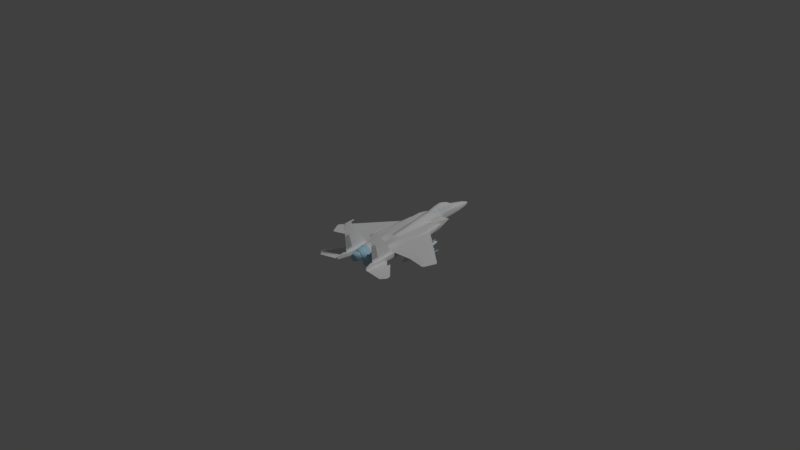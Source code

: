# Source: f15.blend  (saved by Blender 2.78.0; exported with 4.5.12 LTS)
import bpy
from mathutils import Matrix  # noqa: F401  (used for matrix-valued properties, if any)

bpy.ops.wm.read_factory_settings(use_empty=True)
scene = bpy.context.scene
scene.name = 'Scene'

# ---- collections
col_collection_1 = bpy.data.collections.new('Collection 1'); scene.collection.children.link(col_collection_1)
col_collection_2 = bpy.data.collections.new('Collection 2'); scene.collection.children.link(col_collection_2)
col_collection_2.hide_render = True
col_collection_2.hide_viewport = True

# ---- materials (node trees are filled in below, after node groups)
mat_material = bpy.data.materials.new('Material')
mat_material.alpha_threshold = 0.0
mat_material.use_transparent_shadow = False
mat_material.roughness = 0.5
mat_material_001 = bpy.data.materials.new('Material.001')
mat_material_001.alpha_threshold = 0.0
mat_material_001.use_transparent_shadow = False
mat_material_001.diffuse_color = (0.4534, 0.6879, 0.8, 1.0)
mat_material_001.roughness = 0.5
mat_material_002 = bpy.data.materials.new('Material.002')
mat_material_002.alpha_threshold = 0.0
mat_material_002.use_transparent_shadow = False
mat_material_002.roughness = 0.5
mat_f_15_schematic = bpy.data.materials.new('F-15_Schematic')
mat_f_15_schematic.alpha_threshold = 0.0
mat_f_15_schematic.use_transparent_shadow = False
mat_f_15_schematic.roughness = 0.5

# ---- material node trees

# ---- world
world_world = bpy.data.worlds.new('World'); scene.world = world_world
world_world.color = (0.05088, 0.05088, 0.05088)
world_world.use_sun_shadow = False
world_world.sun_shadow_jitter_overblur = 0.0
world_world.cycles.sampling_method = 'MANUAL'

# ---- lights
light_lamp = bpy.data.lights.new('Lamp', 'SUN')
light_lamp.transmission_factor = 0.0
light_lamp.cutoff_distance = 30.0
light_lamp.angle = 0.1993
light_lamp.energy = 1.0
light_lamp.shadow_buffer_clip_start = 1.001
light_lamp.shadow_soft_size = 0.1
light_lamp.shadow_cascade_max_distance = 1000.0

# ---- meshes
me_plane_003 = bpy.data.meshes.new('Plane.003')
me_plane_003.from_pydata([(0.2508, -0.1584, -0.007123), (0.2508, -0.1584, -0.003883), (0.2494, 0.1159, 0.01788), (0.2499, 0.1159, -0.007143), (-0.2499, -0.1159, -0.00226), (-0.2496, -0.1159, -0.01788), (-0.249, -0.2763, -0.01786), (-0.249, -0.2763, -0.01462)], [], [(0, 1, 7, 6), (0, 6, 5, 3), (1, 2, 4, 7), (0, 3, 2, 1)])
me_plane_003.polygons.foreach_set('use_smooth', [True] * 4)
_k = set([(0, 1), (0, 3), (0, 6), (1, 2), (1, 7), (2, 3)])
me_plane_003.attributes.new('sharp_edge', 'BOOLEAN', 'EDGE').data.foreach_set('value', [ (min(e.vertices), max(e.vertices)) in _k for e in me_plane_003.edges])
me_plane_003.materials.append(mat_material)
me_plane_003.use_remesh_preserve_volume = False
me_plane_003.use_remesh_preserve_attributes = False
me_plane_003.use_mirror_vertex_groups = False
me_plane_003.update()
me_plane_008 = bpy.data.meshes.new('Plane.008')
me_plane_008.from_pydata([(-0.3243, -0.2742, -0.002305), (-0.3284, -2.694e-05, 0.01957), (0.3276, -0.2743, -0.01631), (0.3275, -0.2743, -0.01955), (0.3284, 2.694e-05, -0.01957), (-0.3244, -0.2742, -0.005546), (-0.329, -2.694e-05, -0.005446), (0.329, 2.694e-05, 0.005446)], [], [(5, 3, 2, 0), (5, 6, 4, 3), (0, 2, 7, 1), (2, 3, 4, 7), (6, 5, 0, 1), (6, 1, 7, 4)])
me_plane_008.polygons.foreach_set('use_smooth', [True] * 6)
_k = set([(0, 1), (0, 2), (0, 5), (1, 6), (1, 7), (2, 3), (2, 7), (3, 4), (3, 5), (4, 6), (4, 7), (5, 6)])
me_plane_008.attributes.new('sharp_edge', 'BOOLEAN', 'EDGE').data.foreach_set('value', [ (min(e.vertices), max(e.vertices)) in _k for e in me_plane_008.edges])
me_plane_008.materials.append(mat_material)
me_plane_008.use_remesh_preserve_volume = False
me_plane_008.use_remesh_preserve_attributes = False
me_plane_008.use_mirror_vertex_groups = False
me_plane_008.update()
me_plane_001 = bpy.data.meshes.new('Plane.001')
me_plane_001.from_pydata([(-0.6117, -0.5301, -0.003272), (-0.2646, 0.3925, -0.002979), (0.02147, -0.3984, -0.003272), (-0.0276, 0.5123, -0.002979), (-0.7572, -0.1969, -0.002979), (-0.7738, -0.3541, -0.005043), (-0.2543, 0.2596, -0.002979), (-0.6117, -0.5301, -0.007558), (-0.2646, 0.3925, -0.007558), (0.02147, -0.3984, -0.007558), (-0.0276, 0.5123, -0.007558), (-0.7572, -0.1969, -0.007558), (-0.7738, -0.3541, -0.007558), (-0.2543, 0.2596, -0.007558), (-0.2209, -0.4489, -0.003272), (-0.2209, -0.4489, -0.007558), (0.009202, -0.1708, 0.002442), (-0.009197, 0.1708, 0.007558), (-0.6523, -0.4861, -0.005043), (-0.713, -0.4201, -0.003757), (0.009202, -0.1708, -0.007558), (-0.009197, 0.1708, -0.007558), (-0.6523, -0.4861, -0.007558), (-0.713, -0.4201, -0.007558), (-0.2293, -0.2717, 0.002442), (-0.2418, -0.006064, 0.007558), (-0.2418, -0.006064, -0.007558), (-0.2293, -0.2717, -0.007558)], [], [(6, 1, 4, 5), (12, 11, 8, 13), (14, 15, 9, 2), (1, 8, 11, 4), (3, 10, 13, 6), (17, 21, 10, 3), (4, 11, 12, 5), (18, 22, 7, 0), (6, 13, 8, 1), (25, 6, 5, 19), (26, 23, 12, 13), (0, 7, 15, 14), (17, 3, 6, 25), (21, 26, 13, 10), (9, 15, 27, 20), (20, 27, 26, 21), (2, 16, 24, 14), (16, 17, 25, 24), (15, 7, 22, 27), (27, 22, 23, 26), (14, 24, 18, 0), (24, 25, 19, 18), (5, 12, 23, 19), (19, 23, 22, 18), (2, 9, 20, 16), (16, 20, 21, 17)])
me_plane_001.polygons.foreach_set('use_smooth', [True] * 26)
me_plane_001.materials.append(mat_material)
me_plane_001.use_remesh_preserve_volume = False
me_plane_001.use_remesh_preserve_attributes = False
me_plane_001.use_mirror_vertex_groups = False
me_plane_001.update()
me_plane_005 = bpy.data.meshes.new('Plane.005')
me_plane_005.from_pydata([(0.6117, -0.5301, -0.003272), (0.2646, 0.3925, -0.002979), (-0.02147, -0.3984, -0.003272), (0.0276, 0.5123, -0.002979), (0.7572, -0.1969, -0.002979), (0.7738, -0.3541, -0.005043), (0.2543, 0.2596, -0.002979), (0.6117, -0.5301, -0.007558), (0.2646, 0.3925, -0.007558), (-0.02147, -0.3984, -0.007558), (0.0276, 0.5123, -0.007558), (0.7572, -0.1969, -0.007558), (0.7738, -0.3541, -0.007558), (0.2543, 0.2596, -0.007558), (0.2209, -0.4489, -0.003272), (0.2209, -0.4489, -0.007558), (-0.0092, -0.1708, 0.002442), (0.0092, 0.1708, 0.007558), (0.6523, -0.4861, -0.005043), (0.713, -0.4201, -0.003757), (-0.0092, -0.1708, -0.007558), (0.0092, 0.1708, -0.007558), (0.6523, -0.4861, -0.007558), (0.713, -0.4201, -0.007558), (0.2293, -0.2717, 0.002442), (0.2418, -0.006064, 0.007558), (0.2418, -0.006064, -0.007558), (0.2293, -0.2717, -0.007558)], [], [(6, 5, 4, 1), (12, 13, 8, 11), (14, 2, 9, 15), (1, 4, 11, 8), (3, 6, 13, 10), (17, 3, 10, 21), (4, 5, 12, 11), (18, 0, 7, 22), (6, 1, 8, 13), (25, 19, 5, 6), (26, 13, 12, 23), (0, 14, 15, 7), (17, 25, 6, 3), (21, 10, 13, 26), (9, 20, 27, 15), (20, 21, 26, 27), (2, 14, 24, 16), (16, 24, 25, 17), (15, 27, 22, 7), (27, 26, 23, 22), (14, 0, 18, 24), (24, 18, 19, 25), (5, 19, 23, 12), (19, 18, 22, 23), (2, 16, 20, 9), (16, 17, 21, 20)])
me_plane_005.polygons.foreach_set('use_smooth', [True] * 26)
me_plane_005.materials.append(mat_material)
me_plane_005.use_remesh_preserve_volume = False
me_plane_005.use_remesh_preserve_attributes = False
me_plane_005.use_mirror_vertex_groups = False
me_plane_005.update()
me_cube_005 = bpy.data.meshes.new('Cube.005')
me_cube_005.from_pydata([(-0.01899, -0.07012, -0.1757), (-0.01899, -0.01555, 0.0), (-0.01899, 0.5442, -0.1757), (-0.01899, 0.4209, 0.0), (0.01899, -0.07012, -0.1757), (0.01899, -0.01555, 0.0), (0.01899, 0.5442, -0.1757), (0.01899, 0.4209, 0.0), (0.0, 0.5707, -0.1757), (0.0, 0.4431, 0.0), (0.0, -0.09662, -0.1757), (0.0, -0.03772, 0.0)], [], [(0, 1, 3, 2), (8, 9, 7, 6), (6, 7, 5, 4), (10, 11, 1, 0), (8, 6, 4, 10), (9, 3, 1, 11), (7, 9, 11, 5), (2, 8, 10, 0), (4, 5, 11, 10), (2, 3, 9, 8)])
me_cube_005.polygons.foreach_set('use_smooth', [True] * 10)
me_cube_005.materials.append(mat_material)
me_cube_005.use_remesh_preserve_volume = False
me_cube_005.use_remesh_preserve_attributes = False
me_cube_005.use_mirror_vertex_groups = False
me_cube_005.update()
me_cube_006 = bpy.data.meshes.new('Cube.006')
me_cube_006.from_pydata([(0.01348, -0.3867, -0.01328), (0.01348, -0.3867, 0.01328), (0.01348, -0.1534, -0.01328), (0.01348, -0.1534, 0.01328), (0.0453, -0.3867, -0.01328), (0.0453, -0.3867, 0.01328), (0.0453, -0.1534, -0.01328), (0.0453, -0.1534, 0.01328), (-0.01958, -0.3953, -0.01767), (-0.01958, -0.3953, 0.01767), (-0.01958, 0.2386, -0.01767), (-0.01958, 0.2386, 0.01767), (0.01576, -0.3953, -0.01767), (0.01576, -0.3953, 0.01767), (0.01576, 0.2035, -0.01767), (0.01576, 0.2035, 0.01767)], [], [(0, 1, 3, 2), (2, 3, 7, 6), (6, 7, 5, 4), (4, 5, 1, 0), (2, 6, 4, 0), (7, 3, 1, 5), (8, 9, 11, 10), (10, 11, 15, 14), (14, 15, 13, 12), (12, 13, 9, 8), (10, 14, 12, 8), (15, 11, 9, 13)])
me_cube_006.polygons.foreach_set('use_smooth', [True] * 12)
me_cube_006.materials.append(mat_material_001)
me_cube_006.use_remesh_preserve_volume = False
me_cube_006.use_remesh_preserve_attributes = False
me_cube_006.use_mirror_vertex_groups = False
me_cube_006.update()
me_cube_003 = bpy.data.meshes.new('Cube.003')
me_cube_003.from_pydata([(-0.01899, -0.481, -0.1027), (-0.01899, -0.4712, 0.0), (-0.01899, 0.481, -0.1027), (-0.01899, 0.4525, 0.0), (0.01899, -0.481, -0.1027), (0.01899, -0.4712, 0.0), (0.01899, 0.481, -0.1027), (0.01899, 0.4525, 0.0), (0.0, 0.5044, -0.1027), (0.0, 0.475, 0.0), (0.0, -0.5044, -0.1027), (0.0, -0.4937, 0.0)], [], [(0, 1, 3, 2), (8, 9, 7, 6), (6, 7, 5, 4), (10, 11, 1, 0), (8, 6, 4, 10), (9, 3, 1, 11), (7, 9, 11, 5), (2, 8, 10, 0), (4, 5, 11, 10), (2, 3, 9, 8)])
me_cube_003.polygons.foreach_set('use_smooth', [True] * 10)
me_cube_003.materials.append(mat_material)
me_cube_003.use_remesh_preserve_volume = False
me_cube_003.use_remesh_preserve_attributes = False
me_cube_003.use_mirror_vertex_groups = False
me_cube_003.update()
me_cube_002 = bpy.data.meshes.new('Cube.002')
me_cube_002.from_pydata([(-0.01899, -0.5442, -0.1757), (-0.01899, -0.4897, 0.0), (-0.01899, 0.5442, -0.1757), (-0.01899, 0.4209, 0.0), (0.01899, -0.5442, -0.1757), (0.01899, -0.4897, 0.0), (0.01899, 0.5442, -0.1757), (0.01899, 0.4209, 0.0), (0.0, 0.5707, -0.1757), (0.0, 0.4431, 0.0), (0.0, -0.5707, -0.1757), (0.0, -0.5118, 0.0)], [], [(0, 1, 3, 2), (8, 9, 7, 6), (6, 7, 5, 4), (10, 11, 1, 0), (8, 6, 4, 10), (9, 3, 1, 11), (7, 9, 11, 5), (2, 8, 10, 0), (4, 5, 11, 10), (2, 3, 9, 8)])
me_cube_002.polygons.foreach_set('use_smooth', [True] * 10)
me_cube_002.materials.append(mat_material)
me_cube_002.use_remesh_preserve_volume = False
me_cube_002.use_remesh_preserve_attributes = False
me_cube_002.use_mirror_vertex_groups = False
me_cube_002.update()
me_plane_007 = bpy.data.meshes.new('Plane.007')
me_plane_007.from_pydata([(-0.001636, -0.2425, 0.2472), (0.001636, -0.2425, 0.2472), (0.005439, -0.06515, 0.2472), (-0.005439, -0.06515, 0.2472), (0.005439, 0.06515, -0.2472), (-0.005439, 0.06515, -0.2472), (-0.001636, -0.213, -0.2472), (0.001636, -0.213, -0.2472)], [], [(4, 2, 1, 7), (5, 6, 0, 3), (0, 6, 7, 1)])
me_plane_007.polygons.foreach_set('use_smooth', [True] * 3)
me_plane_007.materials.append(mat_material)
me_plane_007.use_remesh_preserve_volume = False
me_plane_007.use_remesh_preserve_attributes = False
me_plane_007.use_mirror_vertex_groups = False
me_plane_007.update()
me_plane_004 = bpy.data.meshes.new('Plane.004')
me_plane_004.from_pydata([(-0.001636, -0.2425, 0.2472), (0.001636, -0.2425, 0.2472), (0.005439, -0.06515, 0.2472), (-0.005439, -0.06515, 0.2472), (0.005439, 0.06515, -0.2472), (-0.005439, 0.06515, -0.2472), (-0.001636, -0.213, -0.2472), (0.001636, -0.213, -0.2472)], [], [(4, 2, 1, 7), (5, 6, 0, 3), (0, 6, 7, 1)])
me_plane_004.polygons.foreach_set('use_smooth', [True] * 3)
me_plane_004.materials.append(mat_material)
me_plane_004.use_remesh_preserve_volume = False
me_plane_004.use_remesh_preserve_attributes = False
me_plane_004.use_mirror_vertex_groups = False
me_plane_004.update()
me_plane_009 = bpy.data.meshes.new('Plane.009')
me_plane_009.from_pydata([(-0.2509, -0.1584, -0.007123), (-0.2508, -0.1584, -0.003883), (-0.2494, 0.1159, 0.01788), (-0.2499, 0.1159, -0.007143), (0.2499, -0.1159, -0.00226), (0.2496, -0.1159, -0.01788), (0.249, -0.2763, -0.01786), (0.249, -0.2763, -0.01462)], [], [(0, 6, 7, 1), (0, 3, 5, 6), (1, 7, 4, 2), (0, 1, 2, 3)])
me_plane_009.polygons.foreach_set('use_smooth', [True] * 4)
_k = set([(0, 1), (0, 3), (0, 6), (1, 2), (1, 7), (2, 3)])
me_plane_009.attributes.new('sharp_edge', 'BOOLEAN', 'EDGE').data.foreach_set('value', [ (min(e.vertices), max(e.vertices)) in _k for e in me_plane_009.edges])
me_plane_009.materials.append(mat_material)
me_plane_009.use_remesh_preserve_volume = False
me_plane_009.use_remesh_preserve_attributes = False
me_plane_009.use_mirror_vertex_groups = False
me_plane_009.update()
me_plane_000 = bpy.data.meshes.new('Plane.000')
me_plane_000.from_pydata([(0.3243, -0.2742, -0.002305), (0.3284, -2.694e-05, 0.01957), (-0.3276, -0.2743, -0.01631), (-0.3275, -0.2743, -0.01955), (-0.3284, 2.694e-05, -0.01957), (0.3244, -0.2742, -0.005546), (0.329, -2.694e-05, -0.005446), (-0.329, 2.694e-05, 0.005446)], [], [(5, 0, 2, 3), (5, 3, 4, 6), (0, 1, 7, 2), (2, 7, 4, 3), (6, 1, 0, 5), (6, 4, 7, 1)])
me_plane_000.polygons.foreach_set('use_smooth', [True] * 6)
_k = set([(0, 1), (0, 2), (0, 5), (1, 6), (1, 7), (2, 3), (2, 7), (3, 4), (3, 5), (4, 6), (4, 7), (5, 6)])
me_plane_000.attributes.new('sharp_edge', 'BOOLEAN', 'EDGE').data.foreach_set('value', [ (min(e.vertices), max(e.vertices)) in _k for e in me_plane_000.edges])
me_plane_000.materials.append(mat_material)
me_plane_000.use_remesh_preserve_volume = False
me_plane_000.use_remesh_preserve_attributes = False
me_plane_000.use_mirror_vertex_groups = False
me_plane_000.update()
me_plane_006 = bpy.data.meshes.new('Plane.006')
me_plane_006.from_pydata([(-8.764e-16, -0.2692, 0.1316), (0.04452, -0.2692, 0.1258), (0.1392, 0.9321, 0.1792), (0.0944, -0.2692, 0.1026), (0.1883, 0.9321, 0.09498), (0.1507, -0.269, 0.06045), (0.0, -0.7856, 0.0886), (0.03457, -0.7856, 0.08254), (0.0799, -0.7856, 0.07237), (0.1425, -0.7552, 0.05958), (0.6406, -0.7894, 0.01917), (0.6316, -0.263, 0.01146), (0.5605, -0.2646, 0.02703), (0.4821, 0.2569, 0.03847), (0.4752, -1.578, 0.00917), (0.4821, -1.304, 0.02132), (0.4821, -0.7918, 0.0299), (0.5785, 0.6579, -0.01772), (0.4787, 0.6533, 0.04092), (0.5023, 1.018, -0.05348), (0.4804, 1.018, -0.05348), (0.6263, -2.446, -0.01794), (0.5985, -2.893, -0.0263), (0.6279, -0.2579, -0.1267), (0.6188, 0.255, -0.1215), (0.6482, -1.576, -0.14), (0.6435, -1.302, -0.14), (0.6359, -0.7961, -0.1344), (0.5817, 0.6562, -0.104), (0.5018, 1.018, -0.0794), (0.4793, 1.018, -0.0794), (0.6258, -2.445, -0.1637), (0.5974, -2.892, -0.1458), (-6.384e-16, 0.2586, 0.1875), (0.05209, 0.2586, 0.1748), (0.1114, 0.2586, 0.1382), (0.171, 0.2585, 0.06807), (-5.154e-16, 0.6408, 0.2279), (0.06365, 0.6408, 0.2103), (0.1296, 0.6408, 0.1624), (0.1782, 0.6413, 0.08713), (0.0, -1.288, 0.04293), (0.03457, -1.288, 0.04515), (0.0799, -1.288, 0.04735), (0.1382, -1.288, 0.05902), (0.0, -1.575, -0.001199), (0.03457, -1.575, -0.002046), (0.0799, -1.575, 0.03735), (0.1348, -1.575, 0.06741), (0.2161, -0.7871, 0.05934), (0.3013, -0.7887, 0.0551), (0.3852, -0.7903, 0.04385), (0.2199, -0.2681, 0.0521), (0.3045, -0.2672, 0.04884), (0.3852, -0.2662, 0.04152), (0.2269, 0.2581, 0.04317), (0.3056, 0.2577, 0.04635), (0.3914, 0.2573, 0.04511), (0.3936, 0.6502, 0.04325), (0.3072, 0.6472, 0.04325), (0.2334, 0.6442, 0.04325), (0.3803, -1.3, 0.04785), (0.2996, -1.296, 0.07313), (0.2133, -1.292, 0.07291), (0.3791, -1.577, 0.05712), (0.2984, -1.576, 0.08289), (0.2118, -1.576, 0.08329), (0.6547, -1.914, -0.009333), (0.6385, -2.156, -0.01364), (0.638, -2.155, -0.1455), (0.6543, -1.914, -0.1451), (0.0757, -1.92, -0.005353), (0.1346, -1.92, 0.05132), (0.3737, -1.92, 0.05132), (0.1807, 1.4, 0.1058), (0.176, 1.882, 0.07809), (0.179, 1.641, 0.09998), (0.1195, 1.641, 0.2442), (0.06797, 1.641, 0.3299), (0.0, 1.641, 0.3491), (0.1167, 2.203, 0.06716), (0.1591, 2.19, 0.04036), (0.4721, 1.482, -0.0554), (0.3867, 1.48, -0.0554), (0.3075, 1.477, -0.0554), (0.2284, 1.475, -0.0554), (0.4721, 0.8238, -0.2783), (0.2287, 0.8238, -0.2783), (0.391, 0.8238, -0.2783), (0.3099, 0.8238, -0.2783), (0.3091, 1.062, 0.03757), (0.2251, 1.06, 0.03757), (0.3931, 1.065, 0.03757), (0.4728, 1.068, 0.03757), (0.4842, 0.6533, 0.01172), (0.4721, 1.153, -0.1668), (0.2286, 1.149, -0.1668), (0.3825, 0.4627, -0.01933), (0.4565, 0.4644, -0.01933), (0.4489, 0.2702, -0.2848), (0.2007, 0.2702, -0.2783), (0.3597, 0.2702, -0.2992), (0.278, 0.2702, -0.2992), (0.423, -0.249, -0.29), (0.1694, -0.249, -0.29), (0.3371, -0.249, -0.316), (0.2474, -0.249, -0.316), (0.3712, -1.92, -0.2928), (0.32, -0.7972, -0.3191), (0.2294, -0.7972, -0.3191), (0.4017, -0.7972, -0.2965), (0.1453, -0.7972, -0.29), (0.3075, -1.309, -0.3191), (0.3864, -1.309, -0.3005), (0.2151, -1.309, -0.3191), (0.1342, -1.309, -0.29), (0.3008, -1.607, -0.3191), (0.3788, -1.607, -0.3011), (0.2122, -1.607, -0.3191), (0.1302, -1.607, -0.29), (0.1771, 0.2702, -0.227), (0.1454, -0.249, -0.232), (0.1149, -0.7972, -0.232), (0.09109, -1.309, -0.2281), (0.08372, -1.607, -0.2277), (0.224, 1.074, -0.03057), (0.2252, 1.104, -0.09871), (-3.589e-16, 0.9321, -0.2913), (0.06977, 0.9321, -0.2798), (0.1382, 0.9321, -0.2501), (0.1883, 0.9321, -0.2055), (-3.677e-16, 0.7141, -0.2913), (0.06987, 0.7141, -0.2798), (0.1356, 0.7141, -0.2503), (-3.674e-16, 1.397, -0.2913), (0.06774, 1.397, -0.2798), (0.1425, 1.397, -0.2484), (0.1846, 1.397, -0.2029), (-3.453e-16, 1.638, -0.2913), (0.0673, 1.638, -0.2798), (0.1417, 1.638, -0.2484), (0.1824, 1.638, -0.2031), (-3.584e-16, 1.884, -0.2913), (0.06608, 1.884, -0.2798), (0.139, 1.884, -0.2484), (0.1804, 1.884, -0.2031), (-3.452e-16, 2.179, -0.2913), (0.06365, 2.179, -0.2798), (0.1339, 2.179, -0.2484), (0.1732, 2.179, -0.2055), (-2.248e-16, 0.2743, -0.2822), (0.06172, 0.2743, -0.2699), (0.1286, 0.2743, -0.2313), (0.04755, -0.2586, -0.2558), (0.09548, -0.2586, -0.234), (0.06686, -0.7972, -0.234), (0.05521, -1.309, -0.2257), (0.05744, -1.607, -0.2081), (0.0, -0.7972, -0.2399), (0.0, -1.309, -0.2275), (0.0, -1.607, -0.2077), (0.02839, -0.7972, -0.2358), (0.0, -0.2586, -0.264), (0.1883, 0.9321, -0.144), (0.1956, 1.4, -0.06708), (0.191, 1.398, -0.1404), (0.1906, 1.64, -0.06394), (0.1843, 1.639, -0.1413), (0.1891, 1.883, -0.07034), (0.1868, 1.884, -0.1423), (0.1787, 2.18, -0.08689), (0.1782, 2.179, -0.1501), (0.1883, 0.9321, 0.01323), (0.196, 1.4, 0.02526), (0.1919, 1.641, 0.0291), (0.1883, 1.883, 0.01593), (0.1777, 2.18, -0.007092), (0.0, 2.479, 0.04054), (0.0554, 2.479, 0.02944), (0.1065, 2.479, 0.001118), (0.1337, 2.479, -0.03053), (0.0, 2.478, -0.2836), (0.0554, 2.478, -0.2751), (0.1166, 2.478, -0.2521), (0.145, 2.478, -0.2189), (0.1514, 2.479, -0.1291), (0.1513, 2.478, -0.1768), (0.1498, 2.479, -0.07465), (0.0, 2.855, -0.059), (0.03276, 2.855, -0.06643), (0.06428, 2.855, -0.08298), (0.08358, 2.855, -0.1033), (0.0, 2.854, -0.2762), (0.03276, 2.854, -0.2705), (0.06892, 2.854, -0.255), (0.09021, 2.854, -0.23), (0.09778, 2.855, -0.1704), (0.09527, 2.855, -0.2018), (0.09384, 2.855, -0.1362), (0.0, 3.091, -0.1502), (0.01017, 3.091, -0.1534), (0.0178, 3.091, -0.1588), (0.02895, 3.091, -0.1667), (0.0, 3.09, -0.2411), (0.01017, 3.09, -0.2387), (0.0214, 3.09, -0.2322), (0.0326, 3.09, -0.2214), (0.03392, 3.091, -0.1956), (0.03337, 3.09, -0.2098), (0.03314, 3.091, -0.1796), (2.068, -1.208, -0.04443), (1.845, -1.703, -0.03965), (2.068, -1.208, -0.04005), (1.845, -1.703, -0.03641), (1.309, -0.4411, -0.02812), (1.309, -0.4411, -0.02374), (1.901, -1.579, -0.04085), (1.956, -1.455, -0.04204), (2.012, -1.331, -0.04323), (1.901, -1.579, -0.03657), (1.957, -1.455, -0.03641), (2.012, -1.331, -0.03895), (1.308, -1.008, 0.004834), (1.308, -0.7246, -0.003084), (1.308, -0.7246, -0.0281), (1.307, -1.008, -0.02808), (1.81, -0.9476, -0.0389), (1.81, -0.9476, -0.03452), (1.807, -1.352, -0.01749), (1.808, -1.156, -0.02323), (1.807, -1.352, -0.03882), (1.808, -1.156, -0.03885), (0.631, -0.263, -0.01356), (0.6223, 0.2524, -0.01337), (0.6224, 0.2524, -0.008993), (0.6532, -1.575, -0.01404), (0.6485, -1.301, -0.01394), (0.6399, -0.7894, -0.01375), (0.0, 3.171, -0.2054), (0.2125, -1.92, 0.08235), (0.2142, -2.115, 0.07485), (0.1405, -2.115, 0.04465), (0.2958, -1.92, 0.08235), (0.3668, -2.115, 0.04465), (0.2931, -2.115, 0.07485), (0.4242, -1.92, -0.005353), (0.4531, -2.115, -0.08345), (0.4225, -2.115, -0.01053), (0.4225, -2.115, -0.2344), (0.4531, -2.115, -0.1615), (0.2947, -1.92, -0.3188), (0.2931, -2.115, -0.317), (0.3668, -2.115, -0.2896), (0.2136, -1.92, -0.3188), (0.1346, -1.92, -0.2898), (0.1405, -2.115, -0.2896), (0.2142, -2.115, -0.317), (0.07757, -1.92, -0.2353), (0.05254, -1.92, -0.1829), (0.05424, -2.115, -0.1615), (0.08476, -2.115, -0.2344), (0.04344, -1.92, -0.05293), (0.08476, -2.115, -0.01053), (0.05424, -2.115, -0.08733), (0.0, -2.115, -0.1625), (0.0, -1.92, -0.1842), (0.0, -1.92, -0.05509), (0.0, -2.115, -0.08629), (0.4805, 1.09, -0.123), (0.4792, 0.6839, -0.1818), (0.4806, 0.2672, -0.2184), (0.4738, -0.2527, -0.2377), (0.4601, -0.7959, -0.2465), (0.448, -1.307, -0.246), (0.4407, -1.6, -0.2446), (0.4242, -1.92, -0.2413), (0.5761, 0.6582, -0.05496), (0.5979, -2.892, -0.07343), (0.626, -2.446, -0.07204), (0.6545, -1.914, -0.07061), (0.6383, -2.155, -0.07132), (0.6442, -1.576, -0.07139), (0.6127, 0.2528, -0.06111), (0.6308, -0.7895, -0.07134), (0.622, -0.2628, -0.06705), (0.6397, -1.301, -0.07137), (0.1828, 0.711, -0.2059), (0.5881, -0.2641, 0.01547), (0.3138, 0.4611, -0.01933), (0.2452, 0.4594, -0.01933), (0.4565, 0.01411, -0.2396), (0.2455, 0.01411, -0.2396), (0.3862, 0.01411, -0.2396), (0.3159, 0.01411, -0.2396), (0.4565, 0.2392, -0.1294), (0.2454, 0.2368, -0.1294), (0.2167, -2.231, 0.06219), (0.1478, -2.231, 0.03393), (0.3595, -2.231, 0.03393), (0.2906, -2.231, 0.06219), (0.4403, -2.231, -0.08595), (0.4117, -2.231, -0.01771), (0.4117, -2.231, -0.2272), (0.4403, -2.231, -0.159), (0.2906, -2.231, -0.3071), (0.3595, -2.231, -0.2789), (0.1478, -2.231, -0.2789), (0.2167, -2.231, -0.3071), (0.06703, -2.231, -0.159), (0.0956, -2.231, -0.2272), (0.0956, -2.231, -0.01771), (0.06703, -2.231, -0.08595), (0.6532, -1.575, -0.0108), (0.6491, -1.301, 0.01108), (1.806, -1.533, -0.02318), (1.307, -1.301, -0.003043), (1.306, -1.301, -0.02806), (1.805, -1.533, -0.0388), (1.805, -1.693, -0.03878), (1.805, -1.693, -0.03554), (-3.811e-16, 0.8908, 0.2472), (6.054e-09, 0.914, 0.2505), (0.06366, 0.9252, 0.2254), (0.05779, 0.9446, 0.2324), (-5.492e-17, 1.327, 0.3336), (-3.143e-09, 1.347, 0.3359), (0.06734, 1.331, 0.3076), (0.06758, 1.351, 0.3102), (0.1218, 1.362, 0.2293), (0.1216, 1.382, 0.2315), (0.0, 1.924, 0.2639), (5.122e-09, 1.942, 0.2563), (0.06582, 1.924, 0.243), (0.06542, 1.942, 0.2359), (0.1161, 1.913, 0.1911), (0.1153, 1.931, 0.1856), (0.0, 2.206, 0.1094), (-4.657e-10, 2.233, 0.09775), (0.05594, 2.194, 0.1098), (0.06127, 2.219, 0.09575), (0.1446, 1.876, 0.1109), (0.155, 1.882, 0.09534), (0.1437, 1.897, 0.1096), (0.1431, 1.388, 0.1627), (0.1529, 1.425, 0.1462), (0.1427, 1.407, 0.1644), (0.1031, 2.154, 0.09343), (0.101, 2.122, 0.1082), (0.1252, 1.15, 0.1938), (0.1235, 1.187, 0.1977), (0.1573, 1.641, 0.1156), (0.1474, 1.641, 0.1305), (0.1293, 2.008, 0.09822), (0.1359, 2.044, 0.08884), (0.1901, 1.103, -0.0985), (0.1901, 1.076, -0.03276), (0.1811, 0.6441, 0.04212), (0.2259, 0.9321, -0.1399), (0.2151, 0.711, -0.2018), (0.5731, -1.916, -0.008015), (0.5797, -1.577, -0.0001067), (0.5775, -1.302, 0.01657), (0.568, -0.7859, 0.02476), (0.4821, -0.2653, 0.03157), (0.5411, 0.6533, 0.01172), (0.5536, 0.2561, 0.02552), (0.574, -2.448, -0.01663), (0.574, -2.158, -0.01232), (0.5916, -2.445, -0.1464), (0.5958, -2.155, -0.1455), (0.574, -2.013, -0.01017), (0.6466, -2.011, -0.01149), (0.6461, -2.01, -0.1453), (0.6464, -2.01, -0.07097), (0.5986, -2.01, -0.1453), (2.045, -1.373, -0.04354), (2.091, -1.271, -0.04453), (2.045, -1.373, -0.04003), (2.091, -1.271, -0.04219), (1.908, -1.678, -0.0392), (1.908, -1.678, -0.0406), (1.954, -1.576, -0.04158), (2.0, -1.475, -0.04256), (1.954, -1.576, -0.03807), (2.0, -1.475, -0.03794), (0.07662, -1.309, -0.2272), (0.6061, -0.2579, -0.2055), (0.5992, 0.255, -0.1926), (0.6265, -1.576, -0.2187), (0.6218, -1.302, -0.2187), (0.6142, -0.7961, -0.2131), (0.5692, 0.6562, -0.1673), (0.462, -2.448, -0.01663), (0.462, -2.158, -0.01232), (0.462, -2.445, -0.1464), (0.462, -2.155, -0.1455), (0.462, -2.013, -0.01017), (0.462, -2.01, -0.1453), (0.6263, -1.918, -0.2142), (0.462, -1.918, -0.2142), (0.462, -2.157, -0.08313), (0.462, -2.012, -0.082), (0.462, -2.447, -0.08563), (0.4675, -1.92, -0.005353), (0.4531, -1.938, -0.08345), (0.4531, -1.938, -0.1615), (0.462, -1.937, -0.082), (0.461, -1.938, -0.1615), (0.4422, -1.919, -0.2146), (0.03457, -0.8552, 0.06874), (0.0, -0.9226, 0.07614)], [], [(33, 0, 1, 34), (34, 1, 3, 35), (35, 3, 5, 36), (5, 3, 8, 9), (3, 1, 7, 8), (1, 0, 6, 7), (234, 365, 12, 287), (312, 313, 361, 360), (313, 10, 362, 361), (362, 287, 12), (365, 234, 17, 364), (364, 17, 19), (68, 367, 366, 21), (52, 5, 9, 49), (39, 35, 36, 40), (38, 34, 35, 39), (37, 33, 34, 38), (348, 322, 2), (323, 349, 328, 326), (2, 39, 40, 4), (57, 54, 363, 13), (9, 8, 43, 44), (8, 7, 409), (409, 410, 41, 42), (44, 43, 47, 48), (43, 42, 46, 47), (42, 41, 45, 46), (49, 9, 44), (63, 44, 48, 66), (15, 61, 64, 14), (61, 62, 65, 64), (62, 63, 66, 65), (16, 51, 61, 15), (50, 62, 61), (50, 49, 63, 62), (13, 18, 58, 57), (57, 58, 59, 56), (56, 59, 60, 55), (36, 5, 52, 55), (55, 52, 53, 56), (56, 53, 54, 57), (363, 54, 51, 16), (54, 53, 50, 51), (53, 52, 49, 50), (312, 360, 359, 67), (371, 370, 367, 68), (276, 28, 29, 19), (65, 66, 239, 242), (48, 47, 71, 72), (46, 45, 266, 261), (64, 65, 242, 73), (47, 46, 261, 71), (66, 48, 72, 239), (14, 64, 73, 403), (278, 277, 32, 31), (373, 280, 69, 372), (280, 278, 31, 69), (346, 353, 80), (325, 327, 78, 79), (320, 37, 38, 322), (337, 339, 178, 177), (335, 342, 352, 347), (333, 335, 347, 338), (327, 329, 77, 78), (329, 345, 351, 77), (349, 343, 328), (77, 351, 340, 334), (78, 77, 334, 332), (79, 78, 332, 330), (91, 90, 84, 85), (90, 92, 83, 84), (92, 93, 82, 83), (83, 82, 98, 97), (84, 83, 97, 288), (97, 98, 294, 290, 292, 293, 291, 295, 289, 288), (58, 18, 93, 92), (59, 58, 92, 90), (60, 59, 90, 91), (20, 93, 18, 94), (82, 93, 20), (86, 88, 292, 290), (89, 87, 291, 293), (95, 86, 290, 294), (82, 30, 268), (269, 86, 95, 268), (85, 96, 126), (89, 88, 101, 102), (88, 86, 99, 101), (87, 89, 102, 100), (102, 101, 105, 106), (101, 99, 103, 105), (100, 102, 106, 104), (118, 116, 250, 253), (116, 117, 107, 250), (119, 118, 253, 254), (104, 106, 109, 111), (105, 103, 110, 108), (106, 105, 108, 109), (111, 109, 114, 115), (108, 110, 113, 112), (109, 108, 112, 114), (115, 114, 118, 119), (112, 113, 117, 116), (114, 112, 116, 118), (270, 99, 86, 269), (271, 103, 99, 270), (272, 110, 103, 271), (273, 113, 110, 272), (274, 117, 113, 273), (275, 107, 117, 274), (100, 104, 121, 120), (111, 115, 123, 122), (104, 111, 122, 121), (115, 119, 124, 123), (119, 254, 257, 124), (85, 126, 125), (91, 85, 125), (129, 130, 286, 133), (128, 129, 133, 132), (127, 128, 132, 131), (130, 129, 136, 137), (129, 128, 135, 136), (128, 127, 134, 135), (137, 136, 140, 141), (136, 135, 139, 140), (135, 134, 138, 139), (141, 140, 144, 145), (140, 139, 143, 144), (139, 138, 142, 143), (145, 144, 148, 149), (144, 143, 147, 148), (143, 142, 146, 147), (132, 133, 152, 151), (131, 132, 151, 150), (151, 152, 154, 153), (121, 154, 152, 120), (385, 157, 156), (122, 123, 385), (161, 159, 158), (122, 155, 154, 121), (155, 156, 159, 161), (156, 157, 160, 159), (154, 155, 161, 153), (150, 151, 153, 162), (158, 162, 153, 161), (165, 163, 130, 137), (167, 165, 137, 141), (169, 167, 141, 145), (171, 169, 145, 149), (164, 165, 167, 166), (126, 354, 355, 125), (166, 167, 169, 168), (173, 164, 166, 174), (168, 169, 171, 170), (174, 166, 168, 175), (175, 168, 170, 176), (172, 355, 164, 173), (75, 175, 176, 81), (76, 174, 175, 75), (74, 173, 174, 76), (4, 172, 173, 74), (163, 286, 130), (149, 148, 183, 184), (339, 346, 80), (176, 170, 185, 187), (171, 149, 184, 186), (80, 81, 180, 179), (147, 146, 181, 182), (81, 176, 187, 180), (148, 147, 182, 183), (339, 80, 179, 178), (170, 171, 186, 185), (187, 185, 196, 198), (183, 182, 193, 194), (178, 179, 190, 189), (185, 186, 197, 196), (184, 183, 194, 195), (179, 180, 191, 190), (180, 187, 198, 191), (186, 184, 195, 197), (182, 181, 192, 193), (177, 178, 189, 188), (193, 192, 203, 204), (188, 189, 200, 199), (198, 196, 207, 209), (194, 193, 204, 205), (189, 190, 201, 200), (196, 197, 208, 207), (195, 194, 205, 206), (190, 191, 202, 201), (191, 198, 209, 202), (197, 195, 206, 208), (231, 226, 210, 218), (229, 221, 212, 227), (218, 210, 376, 375), (318, 211, 213, 319), (214, 233, 234, 215), (226, 214, 215, 227), (11, 223, 215, 234), (232, 233, 214, 224), (236, 237, 225, 316), (237, 232, 224, 225), (313, 315, 222, 10), (10, 222, 223, 11), (220, 219, 383, 384), (217, 218, 375, 382), (219, 213, 379, 383), (319, 213, 219, 314), (314, 219, 220, 228), (228, 220, 221, 229), (318, 317, 216, 211), (317, 230, 217, 216), (230, 231, 218, 217), (225, 224, 231, 230), (316, 225, 230, 317), (222, 228, 229, 223), (315, 314, 228, 222), (210, 226, 227, 212), (223, 229, 227, 215), (224, 214, 226, 231), (199, 200, 238), (209, 207, 238), (205, 204, 238), (200, 201, 238), (207, 208, 238), (206, 205, 238), (201, 202, 238), (202, 209, 238), (208, 206, 238), (204, 203, 238), (282, 233, 232, 284), (283, 237, 236, 285), (284, 232, 237, 283), (285, 236, 235, 281), (282, 276, 17, 233), (233, 17, 234), (71, 262, 241, 72), (275, 248, 252, 107), (250, 251, 256, 253), (254, 255, 260, 257), (263, 261, 266, 267), (73, 243, 247, 245), (239, 240, 244, 242), (72, 241, 240, 239), (243, 73, 242, 244), (251, 250, 107, 252), (255, 254, 253, 256), (259, 258, 257, 260), (262, 71, 261, 263), (259, 263, 267, 264), (95, 82, 268), (258, 259, 264, 265), (67, 235, 312), (281, 235, 67, 279), (25, 281, 279, 70), (24, 28, 276, 282), (26, 285, 281, 25), (23, 284, 283, 27), (27, 283, 285, 26), (24, 282, 284, 23), (68, 21, 278, 280), (371, 68, 280, 373), (21, 22, 277, 278), (11, 234, 287), (10, 11, 287, 362), (88, 89, 293, 292), (82, 95, 294, 98), (85, 84, 288, 289), (96, 85, 289, 295), (87, 96, 295, 291), (17, 276, 19), (13, 94, 18), (252, 248, 302, 305), (246, 247, 301, 300), (251, 252, 305, 304), (249, 246, 300, 303), (259, 260, 309, 308), (240, 241, 297, 296), (244, 240, 296, 299), (241, 262, 310, 297), (243, 244, 299, 298), (247, 243, 298, 301), (248, 249, 303, 302), (263, 259, 308, 311), (255, 256, 307, 306), (262, 263, 311, 310), (260, 255, 306, 309), (256, 251, 304, 307), (51, 50, 61), (63, 49, 44), (315, 313, 236, 316), (313, 312, 235, 236), (314, 315, 316, 317), (318, 319, 314, 317), (297, 310, 311, 308, 309, 306, 307, 304, 305, 302, 303, 300, 301, 298, 299, 296), (322, 38, 39, 2), (348, 2, 344), (350, 344, 74, 76), (353, 341, 75, 81, 80), (331, 333, 338, 336), (2, 4, 74, 344), (341, 350, 76, 75), (340, 341, 342), (343, 344, 345), (323, 321, 320, 322), (327, 325, 324, 326), (329, 327, 326, 328), (345, 329, 328, 343), (333, 331, 330, 332), (335, 333, 332, 334), (342, 335, 334, 340), (339, 337, 336, 338), (349, 323, 322, 348), (351, 345, 344, 350), (347, 352, 353, 346), (352, 342, 341, 353), (338, 347, 346, 339), (343, 349, 348, 344), (340, 351, 350, 341), (321, 323, 326, 324), (354, 164, 355), (164, 354, 163, 165), (60, 91, 125), (36, 55, 60, 356), (125, 355, 356, 60), (36, 356, 40), (40, 356, 172, 4), (355, 172, 356), (286, 163, 357, 358), (126, 357, 163, 354), (87, 357, 126, 96), (357, 87, 358), (133, 286, 152), (286, 358, 120, 152), (100, 120, 358, 87), (372, 69, 369, 374), (69, 31, 368, 369), (67, 371, 373, 279), (279, 373, 372, 70), (67, 359, 370, 371), (31, 32, 368), (21, 366, 22), (375, 376, 378, 377), (380, 381, 383, 379), (381, 382, 384, 383), (382, 375, 377, 384), (210, 212, 378, 376), (211, 216, 381, 380), (221, 220, 384, 377), (212, 221, 377, 378), (213, 211, 380, 379), (216, 217, 382, 381), (365, 364, 94, 13), (365, 13, 363, 12), (20, 94, 364, 19), (29, 30, 20, 19), (12, 363, 16, 362), (362, 16, 15, 361), (361, 15, 14, 360), (30, 82, 20), (123, 124, 157, 385), (124, 257, 258, 157), (157, 258, 265, 160), (155, 122, 385, 156), (268, 30, 269), (360, 14, 403, 359), (23, 27, 390, 386), (26, 25, 388, 389), (28, 24, 387, 391), (27, 26, 389, 390), (24, 23, 386, 387), (270, 387, 386, 271), (271, 386, 390, 272), (272, 390, 389, 273), (273, 389, 388, 274), (366, 367, 393, 392), (367, 370, 396, 393), (369, 368, 394, 395), (374, 369, 395, 397), (374, 397, 399, 398), (398, 372, 374), (70, 372, 398), (70, 398, 388, 25), (388, 398, 399, 274), (401, 397, 395, 400), (400, 395, 394, 402), (393, 400, 402, 392), (396, 401, 400, 393), (277, 22, 392, 402), (32, 277, 402, 394), (366, 392, 22), (368, 32, 394), (370, 359, 403, 396), (28, 391, 29), (270, 269, 391, 387), (29, 391, 269, 30), (274, 399, 408), (246, 249, 405, 404), (246, 404, 245, 247), (249, 248, 275, 405), (401, 396, 403, 406), (404, 406, 403, 245), (73, 245, 403), (407, 406, 404, 405), (405, 275, 408), (399, 397, 407), (397, 401, 406, 407), (275, 274, 408), (399, 407, 405, 408), (7, 6, 410, 409), (8, 409, 42, 43)])
me_plane_006.polygons.foreach_set('use_smooth', [True] * 411)
me_plane_006.polygons.foreach_set('material_index', [0, 0, 0, 0, 0, 0, 0, 0, 0, 0, 0, 0, 0, 0, 0, 0, 0, 0, 2, 0, 0, 0, 0, 0, 0, 0, 0, 0, 0, 0, 0, 0, 0, 0, 0, 0, 0, 0, 0, 0, 0, 0, 0, 0, 0, 0, 0, 0, 0, 0, 0, 0, 0, 0, 0, 0, 0, 0, 2, 0, 0, 2, 2, 2, 2, 2, 2, 2, 2, 0, 0, 0, 0, 0, 0, 0, 0, 0, 0, 0, 0, 0, 0, 0, 0, 0, 0, 0, 0, 0, 0, 0, 1, 1, 1, 0, 0, 0, 0, 0, 0, 1, 1, 1, 0, 0, 0, 0, 1, 1, 0, 0, 0, 1, 1, 0, 0, 0, 0, 0, 0, 0, 0, 0, 0, 0, 0, 0, 0, 0, 0, 0, 0, 0, 0, 0, 1, 0, 0, 0, 0, 1, 0, 0, 0, 0, 0, 0, 0, 0, 0, 0, 0, 0, 0, 0, 0, 0, 0, 0, 0, 0, 0, 0, 0, 0, 0, 0, 0, 0, 0, 0, 0, 0, 0, 0, 0, 0, 0, 0, 0, 0, 0, 0, 0, 0, 0, 0, 0, 0, 0, 0, 0, 0, 0, 0, 0, 0, 0, 0, 0, 0, 0, 0, 0, 0, 0, 0, 0, 0, 0, 0, 0, 0, 0, 0, 0, 0, 0, 0, 0, 0, 0, 0, 0, 0, 0, 0, 0, 0, 0, 0, 0, 0, 0, 0, 1, 1, 1, 1, 1, 1, 1, 1, 1, 1, 1, 1, 1, 1, 0, 1, 0, 0, 0, 0, 0, 0, 0, 0, 0, 0, 0, 0, 0, 0, 0, 0, 0, 0, 0, 0, 1, 1, 1, 1, 1, 1, 1, 1, 1, 1, 1, 1, 1, 1, 1, 1, 0, 0, 0, 0, 0, 0, 1, 0, 0, 0, 0, 2, 0, 0, 1, 1, 1, 1, 1, 1, 1, 1, 1, 1, 1, 1, 1, 1, 1, 1, 1, 2, 0, 0, 0, 0, 0, 0, 0, 0, 0, 0, 0, 0, 0, 0, 0, 1, 1, 0, 0, 0, 1, 0, 0, 0, 0, 0, 0, 0, 0, 0, 0, 0, 0, 0, 0, 0, 0, 0, 0, 0, 1, 1, 0, 0, 0, 0, 0, 0, 0, 0, 0, 0, 0, 0, 0, 0, 0, 1, 1, 0, 0, 0, 0, 0, 0, 0, 0, 0, 0, 0, 0, 1, 0, 0, 0, 0, 1, 1, 1, 1, 0, 1, 1, 1, 1, 0, 0, 1, 1, 0, 0])
_k = set([(5, 9), (8, 9), (8, 409), (13, 18), (13, 94), (14, 15), (14, 403), (18, 93), (19, 276), (20, 30), (20, 94), (21, 22), (21, 68), (22, 277), (22, 392), (30, 269), (31, 32), (31, 69), (32, 277), (32, 394), (46, 261), (55, 60), (60, 91), (60, 125), (67, 312), (67, 371), (68, 371), (69, 372), (73, 245), (73, 403), (82, 83), (82, 93), (82, 95), (82, 98), (83, 84), (84, 85), (85, 91), (85, 96), (85, 289), (86, 88), (86, 95), (86, 290), (87, 89), (87, 96), (87, 291), (88, 89), (97, 98), (97, 288), (98, 294), (120, 121), (120, 358), (121, 122), (125, 126), (126, 357), (210, 226), (210, 376), (211, 318), (211, 380), (212, 227), (212, 378), (213, 319), (213, 379), (214, 226), (214, 233), (215, 227), (215, 234), (232, 233), (232, 237), (233, 234), (234, 287), (235, 236), (235, 312), (236, 237), (236, 313), (236, 316), (245, 404), (258, 259), (259, 263), (259, 264), (261, 263), (263, 267), (269, 270), (270, 271), (271, 272), (272, 273), (273, 274), (274, 408), (276, 282), (282, 284), (283, 284), (287, 362), (288, 289), (289, 295), (290, 292), (290, 294), (291, 293), (291, 295), (292, 293), (296, 297), (296, 299), (297, 310), (298, 299), (298, 301), (300, 301), (300, 303), (302, 303), (302, 305), (304, 305), (304, 307), (306, 307), (306, 309), (308, 309), (308, 311), (310, 311), (312, 313), (313, 315), (314, 315), (314, 317), (314, 319), (315, 316), (316, 317), (317, 318), (318, 319), (320, 322), (321, 323), (322, 348), (323, 349), (336, 338), (337, 339), (338, 347), (339, 346), (340, 351), (341, 350), (341, 353), (342, 352), (343, 349), (344, 348), (344, 350), (345, 351), (346, 353), (347, 352), (355, 356), (357, 358), (372, 374), (374, 397), (375, 376), (375, 382), (377, 378), (377, 384), (379, 383), (380, 381), (381, 382), (383, 384), (392, 393), (393, 396), (394, 395), (395, 397), (396, 403), (397, 399), (399, 407), (399, 408), (403, 406), (404, 405), (405, 408), (406, 407), (409, 410)])
me_plane_006.attributes.new('sharp_edge', 'BOOLEAN', 'EDGE').data.foreach_set('value', [ (min(e.vertices), max(e.vertices)) in _k for e in me_plane_006.edges])
me_plane_006.materials.append(mat_material)
me_plane_006.materials.append(mat_material_001)
me_plane_006.materials.append(mat_material_002)
me_plane_006.use_remesh_preserve_volume = False
me_plane_006.use_remesh_preserve_attributes = False
me_plane_006.use_mirror_vertex_groups = False
me_plane_006.update()
me_plane_002 = bpy.data.meshes.new('Plane.002')
me_plane_002.from_pydata([(0.5469, -2.544, 0.1914), (0.5473, -2.298, 1.19), (0.5473, -1.58, 0.1914), (0.5469, -2.604, 1.19), (0.5502, -2.544, 0.1914), (0.5498, -2.298, 1.19), (0.5498, -1.58, 0.1914), (0.5502, -2.604, 1.19), (0.5435, -1.821, 0.1914), (0.5415, -2.062, 0.1914), (0.5431, -2.246, 0.1914), (0.5431, -2.509, 1.19), (0.5415, -2.451, 1.19), (0.5435, -2.374, 1.19), (0.5535, -1.821, 0.1914), (0.5556, -2.062, 0.1914), (0.554, -2.246, 0.1914), (0.554, -2.509, 1.19), (0.5556, -2.451, 1.19), (0.5535, -2.374, 1.19), (0.5473, -2.007, 0.7851), (0.5498, -2.007, 0.7851), (0.5535, -2.15, 0.7851), (0.5556, -2.293, 0.7851), (0.5435, -2.15, 0.7851), (0.5415, -2.293, 0.7851), (0.5473, -1.652, 0.2907), (0.5498, -1.652, 0.2907), (0.5535, -1.876, 0.2907), (0.5556, -2.101, 0.2907), (0.5469, -2.55, 0.2907), (0.5502, -2.55, 0.2907), (0.5435, -1.876, 0.2907), (0.5415, -2.101, 0.2907), (0.5431, -2.272, 0.2907), (0.5431, -2.402, 0.7851), (0.5469, -2.579, 0.7851), (0.5502, -2.579, 0.7851), (0.554, -2.402, 0.7851), (0.554, -2.272, 0.2907)], [], [(35, 36, 3, 11), (38, 17, 7, 37), (8, 2, 6, 14), (11, 3, 7, 17), (30, 0, 4, 31), (20, 1, 5, 21), (1, 13, 19, 5), (13, 12, 18, 19), (12, 11, 17, 18), (0, 10, 16, 4), (10, 9, 15, 16), (9, 8, 14, 15), (21, 5, 19, 22), (22, 19, 18, 23), (23, 18, 17, 38), (20, 24, 13, 1), (24, 25, 12, 13), (25, 35, 11, 12), (33, 34, 35, 25), (32, 33, 25, 24), (26, 32, 24, 20), (29, 23, 38, 39), (28, 22, 23, 29), (27, 21, 22, 28), (26, 20, 21, 27), (3, 36, 37, 7), (10, 0, 30, 34), (16, 39, 31, 4), (2, 26, 27, 6), (6, 27, 28, 14), (14, 28, 29, 15), (15, 29, 39, 16), (2, 8, 32, 26), (8, 9, 33, 32), (9, 10, 34, 33)])
me_plane_002.polygons.foreach_set('use_smooth', [True] * 35)
me_plane_002.materials.append(mat_material)
me_plane_002.use_remesh_preserve_volume = False
me_plane_002.use_remesh_preserve_attributes = False
me_plane_002.use_mirror_vertex_groups = False
me_plane_002.update()
me_cylinder = bpy.data.meshes.new('Cylinder')
me_cylinder.from_pydata([(1.011e-09, 1.102, -7.105e-15), (3.693e-09, 0.8897, 1.776), (0.5509, 0.9541, -6.153e-15), (0.4449, 0.7705, 1.776), (0.9541, 0.5509, -3.553e-15), (0.7705, 0.4449, 1.776), (1.102, -3.401e-08, -6.776e-22), (0.8897, -3.708e-08, 1.776), (0.9541, -0.5509, 3.553e-15), (0.7705, -0.4449, 1.776), (0.5509, -0.9541, 6.153e-15), (0.4449, -0.7705, 1.776), (1.674e-07, -1.102, 7.105e-15), (1.38e-07, -0.8897, 1.776), (-0.5509, -0.9541, 6.153e-15), (-0.4449, -0.7705, 1.776), (-0.9541, -0.5509, 3.553e-15), (-0.7705, -0.4449, 1.776), (-1.102, -4.981e-07, 2.315e-21), (-0.8897, -4.118e-07, 1.776), (-0.9541, 0.5509, -3.553e-15), (-0.7705, 0.4449, 1.776), (-0.5509, 0.9541, -6.153e-15), (-0.4449, 0.7705, 1.776), (4.085e-09, 1.315, 0.1277), (0.6573, 1.138, 0.1277), (1.138, 0.6573, 0.1277), (1.315, -2.144e-08, 0.1277), (1.138, -0.6573, 0.1277), (0.6573, -1.138, 0.1277), (2.026e-07, -1.315, 0.1277), (-0.6573, -1.138, 0.1277), (-1.138, -0.6573, 0.1277), (-1.315, -5.751e-07, 0.1277), (-1.138, 0.6573, 0.1277), (-0.6573, 1.138, 0.1277), (4.085e-09, 1.315, -0.6182), (0.6573, 1.138, -0.6182), (1.138, 0.6573, -0.6182), (1.315, 3.488e-08, -0.6182), (1.138, -0.6573, -0.6182), (0.6573, -1.138, -0.6182), (2.026e-07, -1.315, -0.6182), (-0.6573, -1.138, -0.6182), (-1.138, -0.6573, -0.6182), (-1.315, -5.188e-07, -0.6182), (-1.138, 0.6573, -0.6182), (-0.6573, 1.138, -0.6182)], [], [(0, 1, 3, 2), (2, 3, 5, 4), (4, 5, 7, 6), (6, 7, 9, 8), (8, 9, 11, 10), (10, 11, 13, 12), (12, 13, 15, 14), (14, 15, 17, 16), (16, 17, 19, 18), (18, 19, 21, 20), (3, 1, 23, 21, 19, 17, 15, 13, 11, 9, 7, 5), (20, 21, 23, 22), (22, 23, 1, 0), (0, 2, 4, 6, 8, 10, 12, 14, 16, 18, 20, 22), (24, 35, 34, 33, 32, 31, 30, 29, 28, 27, 26, 25), (36, 37, 38, 39, 40, 41, 42, 43, 44, 45, 46, 47), (29, 30, 42, 41), (26, 27, 39, 38), (33, 34, 46, 45), (30, 31, 43, 42), (27, 28, 40, 39), (34, 35, 47, 46), (24, 25, 37, 36), (31, 32, 44, 43), (28, 29, 41, 40), (35, 24, 36, 47), (25, 26, 38, 37), (32, 33, 45, 44)])
me_cylinder.polygons.foreach_set('use_smooth', [True] * 28)
me_cylinder.materials.append(mat_material_001)
me_cylinder.use_remesh_preserve_volume = False
me_cylinder.use_remesh_preserve_attributes = False
me_cylinder.use_mirror_vertex_groups = False
me_cylinder.update()
me_cube_001 = bpy.data.meshes.new('Cube.001')
me_cube_001.from_pydata([(-0.006277, -0.1724, 0.12), (-0.006277, -0.1724, 0.1371), (-0.006277, 0.01867, 0.12), (-0.006277, 0.01867, 0.1733), (0.006277, -0.1724, 0.12), (0.006277, -0.1724, 0.1371), (0.006277, 0.01867, 0.12), (0.006277, 0.01867, 0.1733), (-0.06545, -0.1724, 0.1008), (-0.074, -0.1724, 0.1156), (-0.06545, 0.01867, 0.1008), (-0.09209, 0.01867, 0.147), (-0.05458, -0.1724, 0.1071), (-0.06312, -0.1724, 0.1219), (-0.05458, 0.01867, 0.1071), (-0.08122, 0.01867, 0.1532), (-0.1071, -0.1724, 0.05458), (-0.1219, -0.1724, 0.06312), (-0.1071, 0.01867, 0.05458), (-0.1532, 0.01867, 0.08122), (-0.1008, -0.1724, 0.06545), (-0.1156, -0.1724, 0.074), (-0.1008, 0.01867, 0.06545), (-0.147, 0.01867, 0.09209), (-0.12, -0.1724, -0.006277), (-0.1371, -0.1724, -0.006277), (-0.12, 0.01867, -0.006277), (-0.1733, 0.01867, -0.006277), (-0.12, -0.1724, 0.006277), (-0.1371, -0.1724, 0.006277), (-0.12, 0.01867, 0.006277), (-0.1733, 0.01867, 0.006277), (-0.1008, -0.1724, -0.06545), (-0.1156, -0.1724, -0.074), (-0.1008, 0.01867, -0.06545), (-0.147, 0.01867, -0.09209), (-0.1071, -0.1724, -0.05458), (-0.1219, -0.1724, -0.06312), (-0.1071, 0.01867, -0.05458), (-0.1532, 0.01867, -0.08122), (-0.05458, -0.1724, -0.1071), (-0.06312, -0.1724, -0.1219), (-0.05458, 0.01867, -0.1071), (-0.08122, 0.01867, -0.1532), (-0.06545, -0.1724, -0.1008), (-0.074, -0.1724, -0.1156), (-0.06545, 0.01867, -0.1008), (-0.09209, 0.01867, -0.147), (0.006277, -0.1724, -0.12), (0.006277, -0.1724, -0.1371), (0.006277, 0.01867, -0.12), (0.006277, 0.01867, -0.1733), (-0.006277, -0.1724, -0.12), (-0.006277, -0.1724, -0.1371), (-0.006277, 0.01867, -0.12), (-0.006277, 0.01867, -0.1733), (0.06545, -0.1724, -0.1008), (0.074, -0.1724, -0.1156), (0.06545, 0.01867, -0.1008), (0.09209, 0.01867, -0.147), (0.05458, -0.1724, -0.1071), (0.06312, -0.1724, -0.1219), (0.05458, 0.01867, -0.1071), (0.08122, 0.01867, -0.1532), (0.1071, -0.1724, -0.05458), (0.1219, -0.1724, -0.06312), (0.1071, 0.01867, -0.05458), (0.1532, 0.01867, -0.08122), (0.1008, -0.1724, -0.06545), (0.1156, -0.1724, -0.074), (0.1008, 0.01867, -0.06545), (0.147, 0.01867, -0.09209), (0.12, -0.1724, 0.006277), (0.1371, -0.1724, 0.006277), (0.12, 0.01867, 0.006277), (0.1733, 0.01867, 0.006277), (0.12, -0.1724, -0.006277), (0.1371, -0.1724, -0.006277), (0.12, 0.01867, -0.006277), (0.1733, 0.01867, -0.006277), (0.1008, -0.1724, 0.06545), (0.1156, -0.1724, 0.074), (0.1008, 0.01867, 0.06545), (0.147, 0.01867, 0.09209), (0.1071, -0.1724, 0.05458), (0.1219, -0.1724, 0.06312), (0.1071, 0.01867, 0.05458), (0.1532, 0.01867, 0.08122), (0.05458, -0.1724, 0.1071), (0.06312, -0.1724, 0.1219), (0.05458, 0.01867, 0.1071), (0.08122, 0.01867, 0.1532), (0.06545, -0.1724, 0.1008), (0.074, -0.1724, 0.1156), (0.06545, 0.01867, 0.1008), (0.09209, 0.01867, 0.147)], [], [(0, 1, 3, 2), (6, 7, 5, 4), (4, 5, 1, 0), (7, 3, 1, 5), (8, 9, 11, 10), (14, 15, 13, 12), (12, 13, 9, 8), (15, 11, 9, 13), (16, 17, 19, 18), (22, 23, 21, 20), (20, 21, 17, 16), (23, 19, 17, 21), (24, 25, 27, 26), (30, 31, 29, 28), (28, 29, 25, 24), (31, 27, 25, 29), (32, 33, 35, 34), (38, 39, 37, 36), (36, 37, 33, 32), (39, 35, 33, 37), (40, 41, 43, 42), (46, 47, 45, 44), (44, 45, 41, 40), (47, 43, 41, 45), (48, 49, 51, 50), (54, 55, 53, 52), (52, 53, 49, 48), (55, 51, 49, 53), (56, 57, 59, 58), (62, 63, 61, 60), (60, 61, 57, 56), (63, 59, 57, 61), (64, 65, 67, 66), (70, 71, 69, 68), (68, 69, 65, 64), (71, 67, 65, 69), (72, 73, 75, 74), (74, 75, 79, 78), (78, 79, 77, 76), (76, 77, 73, 72), (74, 78, 76, 72), (79, 75, 73, 77), (80, 81, 83, 82), (86, 87, 85, 84), (84, 85, 81, 80), (87, 83, 81, 85), (88, 89, 91, 90), (94, 95, 93, 92), (92, 93, 89, 88), (95, 91, 89, 93)])
me_cube_001.materials.append(mat_material_001)
me_cube_001.use_remesh_preserve_volume = False
me_cube_001.use_remesh_preserve_attributes = False
me_cube_001.use_mirror_vertex_groups = False
me_cube_001.update()
me_cube_004 = bpy.data.meshes.new('Cube.004')
me_cube_004.from_pydata([(0.01348, -0.3867, -0.01328), (0.01348, -0.3867, 0.01328), (0.01348, -0.1534, -0.01328), (0.01348, -0.1534, 0.01328), (0.0453, -0.3867, -0.01328), (0.0453, -0.3867, 0.01328), (0.0453, -0.1534, -0.01328), (0.0453, -0.1534, 0.01328), (-0.01958, -0.3953, -0.01767), (-0.01958, -0.3953, 0.01767), (-0.01958, 0.2386, -0.01767), (-0.01958, 0.2386, 0.01767), (0.01576, -0.3953, -0.01767), (0.01576, -0.3953, 0.01767), (0.01576, 0.2035, -0.01767), (0.01576, 0.2035, 0.01767)], [], [(0, 1, 3, 2), (2, 3, 7, 6), (6, 7, 5, 4), (4, 5, 1, 0), (2, 6, 4, 0), (7, 3, 1, 5), (8, 9, 11, 10), (10, 11, 15, 14), (14, 15, 13, 12), (12, 13, 9, 8), (10, 14, 12, 8), (15, 11, 9, 13)])
me_cube_004.polygons.foreach_set('use_smooth', [True] * 12)
me_cube_004.materials.append(mat_material_001)
me_cube_004.use_remesh_preserve_volume = False
me_cube_004.use_remesh_preserve_attributes = False
me_cube_004.use_mirror_vertex_groups = False
me_cube_004.update()
me_cylinder_001 = bpy.data.meshes.new('Cylinder.001')
me_cylinder_001.from_pydata([(-3.725e-08, 1.0, 1.022), (-3.725e-08, 1.0, -1.022), (2.98e-08, 1.089, -1.0), (0.0, 2.0, -0.1579), (1.676e-08, 1.544, -0.8872), (3.725e-09, 1.878, -0.579), (0.0, 1.089, 1.0), (0.0, 2.0, 0.1579), (0.0, 1.544, 0.8872), (0.0, 1.878, 0.579), (0.06261, 1.063, -1.0), (0.7071, 1.707, -0.1579), (0.3849, 1.385, -0.8872), (0.6208, 1.621, -0.579), (0.06261, 1.063, 1.0), (0.7071, 1.707, 0.1579), (0.3849, 1.385, 0.8872), (0.6208, 1.621, 0.579), (0.08855, 1.0, -1.0), (1.0, 1.0, -0.1579), (0.5443, 1.0, -0.8872), (0.8779, 1.0, -0.579), (0.08855, 1.0, 1.0), (1.0, 1.0, 0.1579), (0.5443, 1.0, 0.8872), (0.8779, 1.0, 0.579), (0.06261, 0.9374, -1.0), (0.7071, 0.2929, -0.1579), (0.3849, 0.6151, -0.8872), (0.6208, 0.3792, -0.579), (0.06261, 0.9374, 1.0), (0.7071, 0.2929, 0.1579), (0.3849, 0.6151, 0.8872), (0.6208, 0.3792, 0.579), (-8.941e-08, 0.9115, -1.0), (-8.742e-08, 1.192e-07, -0.1579), (-8.568e-08, 0.4557, -0.8872), (-8.941e-08, 0.1221, -0.579), (-2.98e-08, 0.9115, 1.0), (-8.742e-08, 1.192e-07, 0.1579), (-5.588e-08, 0.4557, 0.8872), (-7.823e-08, 0.1221, 0.579), (-0.06261, 0.9374, -1.0), (-0.7071, 0.2929, -0.1579), (-0.3849, 0.6151, -0.8872), (-0.6208, 0.3792, -0.579), (-0.06261, 0.9374, 1.0), (-0.7071, 0.2929, 0.1579), (-0.3849, 0.6151, 0.8872), (-0.6208, 0.3792, 0.579), (-0.08855, 1.0, -1.0), (-1.0, 1.0, -0.1579), (-0.5443, 1.0, -0.8872), (-0.8779, 1.0, -0.579), (-0.08855, 1.0, 1.0), (-1.0, 1.0, 0.1579), (-0.5443, 1.0, 0.8872), (-0.8779, 1.0, 0.579), (-0.06261, 1.063, -1.0), (-0.7071, 1.707, -0.1579), (-0.3849, 1.385, -0.8872), (-0.6208, 1.621, -0.579), (-0.06261, 1.063, 1.0), (-0.7071, 1.707, 0.1579), (-0.3849, 1.385, 0.8872), (-0.6208, 1.621, 0.579)], [], [(59, 63, 7, 3), (19, 23, 31, 27), (27, 31, 39, 35), (35, 39, 47, 43), (43, 47, 55, 51), (51, 55, 63, 59), (11, 15, 23, 19), (46, 38, 0), (3, 7, 15, 11), (3, 11, 13, 5), (5, 13, 12, 4), (4, 12, 10, 2), (15, 7, 9, 17), (17, 9, 8, 16), (16, 8, 6, 14), (11, 19, 21, 13), (13, 21, 20, 12), (12, 20, 18, 10), (23, 15, 17, 25), (25, 17, 16, 24), (24, 16, 14, 22), (19, 27, 29, 21), (21, 29, 28, 20), (20, 28, 26, 18), (31, 23, 25, 33), (33, 25, 24, 32), (32, 24, 22, 30), (27, 35, 37, 29), (29, 37, 36, 28), (28, 36, 34, 26), (39, 31, 33, 41), (41, 33, 32, 40), (40, 32, 30, 38), (35, 43, 45, 37), (37, 45, 44, 36), (36, 44, 42, 34), (47, 39, 41, 49), (49, 41, 40, 48), (48, 40, 38, 46), (43, 51, 53, 45), (45, 53, 52, 44), (44, 52, 50, 42), (55, 47, 49, 57), (57, 49, 48, 56), (56, 48, 46, 54), (51, 59, 61, 53), (53, 61, 60, 52), (52, 60, 58, 50), (63, 55, 57, 65), (65, 57, 56, 64), (64, 56, 54, 62), (59, 3, 5, 61), (61, 5, 4, 60), (60, 4, 2, 58), (7, 63, 65, 9), (9, 65, 64, 8), (8, 64, 62, 6), (42, 50, 1), (34, 42, 1), (2, 10, 1), (38, 30, 0), (26, 34, 1), (30, 22, 0), (18, 26, 1), (58, 2, 1), (22, 14, 0), (10, 18, 1), (14, 6, 0), (62, 54, 0), (50, 58, 1), (6, 62, 0), (54, 46, 0)])
me_cylinder_001.polygons.foreach_set('use_smooth', [True] * 72)
me_cylinder_001.materials.append(mat_material)
me_cylinder_001.use_remesh_preserve_volume = False
me_cylinder_001.use_remesh_preserve_attributes = False
me_cylinder_001.use_mirror_vertex_groups = False
me_cylinder_001.update()
me_cube_007 = bpy.data.meshes.new('Cube.007')
me_cube_007.from_pydata([(-0.0262, -0.2223, 0.0), (0.0, -0.2223, 0.0262), (-0.0262, 0.2223, 0.0), (0.0, 0.2023, 0.0262), (0.0, -0.2223, -0.0262), (0.0262, -0.2223, 0.0), (0.0, 0.2423, -0.0262), (0.0262, 0.2223, 0.0)], [], [(0, 1, 3, 2), (2, 3, 7, 6), (6, 7, 5, 4), (4, 5, 1, 0), (2, 6, 4, 0), (7, 3, 1, 5)])
me_cube_007.polygons.foreach_set('use_smooth', [True] * 6)
me_cube_007.materials.append(mat_material)
me_cube_007.use_remesh_preserve_volume = False
me_cube_007.use_remesh_preserve_attributes = False
me_cube_007.use_mirror_vertex_groups = False
me_cube_007.update()
me_f_15_schematic_004 = bpy.data.meshes.new('F-15_Schematic.004')
me_f_15_schematic_004.from_pydata([(-3.59, -2.432, 0.0), (3.455, -2.432, 0.0), (-3.59, 10.07, 0.0), (3.455, 10.07, 0.0)], [], [(0, 2, 3, 1)])
_uv = me_f_15_schematic_004.uv_layers.new(name='UVMap')
_uv.uv.foreach_set('vector', [0.0, 0.0, 0.0, 1.0, 1.0, 1.0, 1.0, 0.0])
me_f_15_schematic_004.materials.append(mat_f_15_schematic)
me_f_15_schematic_004.use_remesh_preserve_volume = False
me_f_15_schematic_004.use_remesh_preserve_attributes = False
me_f_15_schematic_004.use_mirror_vertex_groups = False
me_f_15_schematic_004.update()
me_f_15_schematic_002 = bpy.data.meshes.new('F-15_Schematic.002')
me_f_15_schematic_002.from_pydata([(-3.555, -11.06, -3.259e-07), (3.49, -11.06, -3.259e-07), (-3.555, 1.445, -3.259e-07), (3.49, 1.445, -3.259e-07)], [], [(0, 1, 3, 2)])
_uv = me_f_15_schematic_002.uv_layers.new(name='UVMap')
_uv.uv.foreach_set('vector', [0.0, 0.0, 1.0, 0.0, 1.0, 1.0, 0.0, 1.0])
me_f_15_schematic_002.materials.append(mat_f_15_schematic)
me_f_15_schematic_002.use_remesh_preserve_volume = False
me_f_15_schematic_002.use_remesh_preserve_attributes = False
me_f_15_schematic_002.use_mirror_vertex_groups = False
me_f_15_schematic_002.update()
me_f_15_schematic_001 = bpy.data.meshes.new('F-15_Schematic.001')
me_f_15_schematic_001.from_pydata([(-3.523, -9.474, -4.273e-07), (3.523, -9.474, -4.273e-07), (-3.523, 3.026, -4.273e-07), (3.523, 3.026, -4.273e-07)], [], [(0, 1, 3, 2)])
_uv = me_f_15_schematic_001.uv_layers.new(name='UVMap')
_uv.uv.foreach_set('vector', [0.0, 0.0, 1.0, 0.0, 1.0, 1.0, 0.0, 1.0])
me_f_15_schematic_001.materials.append(mat_f_15_schematic)
me_f_15_schematic_001.use_remesh_preserve_volume = False
me_f_15_schematic_001.use_remesh_preserve_attributes = False
me_f_15_schematic_001.use_mirror_vertex_groups = False
me_f_15_schematic_001.update()
me_f_15_schematic = bpy.data.meshes.new('F-15_Schematic')
me_f_15_schematic.from_pydata([(-3.523, -6.851, 0.0), (3.523, -6.851, 0.0), (-3.523, 5.649, 0.0), (3.523, 5.649, 0.0)], [], [(0, 1, 3, 2)])
_uv = me_f_15_schematic.uv_layers.new(name='UVMap')
_uv.uv.foreach_set('vector', [0.0, 0.0, 1.0, 0.0, 1.0, 1.0, 0.0, 1.0])
me_f_15_schematic.materials.append(mat_f_15_schematic)
me_f_15_schematic.use_remesh_preserve_volume = False
me_f_15_schematic.use_remesh_preserve_attributes = False
me_f_15_schematic.use_mirror_vertex_groups = False
me_f_15_schematic.update()

# ---- objects
ob_empty_005 = bpy.data.objects.new('Empty.005', None)
ob_empty = bpy.data.objects.new('Empty', None)
ob_empty_007 = bpy.data.objects.new('Empty.007', None)
ob_plane_004 = bpy.data.objects.new('Plane.004', me_plane_003)
ob_plane_008 = bpy.data.objects.new('Plane.008', me_plane_008)
ob_empty_006 = bpy.data.objects.new('Empty.006', None)
ob_plane_001 = bpy.data.objects.new('Plane.001', me_plane_001)
ob_empty_001 = bpy.data.objects.new('Empty.001', None)
ob_plane_005 = bpy.data.objects.new('Plane.005', me_plane_005)
ob_cube_005 = bpy.data.objects.new('Cube.005', me_cube_005)
ob_cube_006 = bpy.data.objects.new('Cube.006', me_cube_006)
ob_cube_003 = bpy.data.objects.new('Cube.003', me_cube_003)
ob_cube_002 = bpy.data.objects.new('Cube.002', me_cube_002)
ob_empty_004 = bpy.data.objects.new('Empty.004', None)
ob_plane_007 = bpy.data.objects.new('Plane.007', me_plane_007)
ob_empty_003 = bpy.data.objects.new('Empty.003', None)
ob_plane_006 = bpy.data.objects.new('Plane.006', me_plane_004)
ob_empty_002 = bpy.data.objects.new('Empty.002', None)
ob_plane_009 = bpy.data.objects.new('Plane.009', me_plane_009)
ob_plane_000 = bpy.data.objects.new('Plane.000', me_plane_000)
ob_plane_003 = bpy.data.objects.new('Plane.003', me_plane_006)
ob_plane_002 = bpy.data.objects.new('Plane.002', me_plane_002)
ob_cylinder = bpy.data.objects.new('Cylinder', me_cylinder)
ob_cube_001 = bpy.data.objects.new('Cube.001', me_cube_001)
ob_cube_004 = bpy.data.objects.new('Cube.004', me_cube_004)
ob_cylinder_001 = bpy.data.objects.new('Cylinder.001', me_cylinder_001)
ob_cube_007 = bpy.data.objects.new('Cube.007', me_cube_007)
ob_lamp = bpy.data.objects.new('Lamp', light_lamp)
ob_f_15_schematic_003 = bpy.data.objects.new('F-15_Schematic.003', me_f_15_schematic_004)
ob_f_15_schematic_002 = bpy.data.objects.new('F-15_Schematic.002', me_f_15_schematic_002)
ob_f_15_schematic_001 = bpy.data.objects.new('F-15_Schematic.001', me_f_15_schematic_001)
ob_f_15_schematic = bpy.data.objects.new('F-15_Schematic', me_f_15_schematic)

# ---- transforms, parenting, visibility, modifiers, constraints
ob_empty_005.location = (1.399, -0.975, 0.0211)
ob_empty_005.empty_display_size = 0.125
ob_empty_005.empty_image_offset = (0.0, 0.0)
ob_empty_005.lineart.crease_threshold = 0.0
ob_empty.location = (0.0, 0.0, 0.0)
ob_empty.empty_display_size = 0.39
ob_empty.empty_image_offset = (0.0, 0.0)
ob_empty.show_in_front = True
ob_empty.lineart.crease_threshold = 0.0
ob_empty_007.parent = ob_empty
ob_empty_007.location = (-1.556, -1.417, 0.1888)
ob_empty_007.delta_rotation_euler = (0.0, -0.0, 0.4458)
ob_empty_007.empty_display_size = 0.35
ob_empty_007.empty_image_offset = (0.0, 0.0)
ob_empty_007.show_in_front = True
ob_empty_007.lineart.crease_threshold = 0.0
ob_plane_004.parent = ob_empty_007
ob_plane_004.matrix_parent_inverse = Matrix(((0.9023, 0.4312, 0.0, 2.015), (-0.4312, 0.9023, 0.0, 0.6077), (0.0, 0.0, 1.0, -0.1888), (0.0, 0.0, 0.0, 1.0)))
ob_plane_004.location = (-1.556, -1.417, 0.1888)
ob_plane_004.lineart.crease_threshold = 0.0
_m = ob_plane_004.modifiers.new('EdgeSplit', 'EDGE_SPLIT')
_m.split_angle = 1.028
_m.use_edge_angle = False
ob_plane_008.parent = ob_empty
ob_plane_008.location = (0.9775, -1.301, 0.2012)
ob_plane_008.lineart.crease_threshold = 0.0
_m = ob_plane_008.modifiers.new('EdgeSplit', 'EDGE_SPLIT')
_m.split_angle = 1.028
_m.use_edge_angle = False
ob_empty_006.parent = ob_empty
ob_empty_006.location = (-0.6231, -2.471, 0.07569)
ob_empty_006.delta_rotation_euler = (0.0, -0.0, 0.05093)
ob_empty_006.empty_display_size = 0.28
ob_empty_006.empty_image_offset = (0.0, 0.0)
ob_empty_006.show_in_front = True
ob_empty_006.lineart.crease_threshold = 0.0
ob_plane_001.parent = ob_empty_006
ob_plane_001.matrix_parent_inverse = Matrix(((0.9987, 0.05091, 0.0, 0.748), (-0.05091, 0.9987, 0.0, 2.436), (0.0, 0.0, 1.0, -0.07569), (0.0, 0.0, 0.0, 1.0)))
ob_plane_001.location = (-0.6231, -2.471, 0.07569)
ob_plane_001.scale = (1.0, 1.0, 1.0)
ob_plane_001.lineart.crease_threshold = 0.0
_m = ob_plane_001.modifiers.new('EdgeSplit', 'EDGE_SPLIT')
ob_empty_001.parent = ob_empty
ob_empty_001.location = (0.6231, -2.471, 0.07569)
ob_empty_001.delta_rotation_euler = (0.0, 0.0, -0.05093)
ob_empty_001.empty_display_size = 0.28
ob_empty_001.empty_image_offset = (0.0, 0.0)
ob_empty_001.show_in_front = True
ob_empty_001.lineart.crease_threshold = 0.0
ob_plane_005.parent = ob_empty_001
ob_plane_005.matrix_parent_inverse = Matrix(((0.9987, -0.05091, 0.0, -0.748), (0.05091, 0.9987, 0.0, 2.436), (0.0, 0.0, 1.0, -0.07569), (0.0, 0.0, 0.0, 1.0)))
ob_plane_005.location = (0.6231, -2.471, 0.07569)
ob_plane_005.lineart.crease_threshold = 0.0
_m = ob_plane_005.modifiers.new('EdgeSplit', 'EDGE_SPLIT')
ob_cube_005.parent = ob_empty
ob_cube_005.location = (1.399, -1.212, 0.1968)
ob_cube_005.lineart.crease_threshold = 0.0
_m = ob_cube_005.modifiers.new('Mirror', 'MIRROR')
_m.mirror_object = ob_empty
ob_cube_006.parent = ob_cube_005
ob_cube_006.matrix_parent_inverse = Matrix(((1.0, 0.0, 0.0, -1.399), (0.0, 1.0, 0.0, 1.212), (0.0, 0.0, 1.0, -0.1968), (0.0, 0.0, 0.0, 1.0)))
ob_cube_006.location = (1.336, -0.6236, 0.08152)
ob_cube_006.lineart.crease_threshold = 0.0
_m = ob_cube_006.modifiers.new('Mirror', 'MIRROR')
_m.mirror_object = ob_cube_005
_m = ob_cube_006.modifiers.new('Mirror.001', 'MIRROR')
_m.mirror_object = ob_empty
ob_cube_003.parent = ob_empty
ob_cube_003.location = (0.0, -0.7126, -0.01736)
ob_cube_003.lineart.crease_threshold = 0.0
ob_cube_002.parent = ob_empty
ob_cube_002.location = (0.9, -0.7126, 0.1968)
ob_cube_002.lineart.crease_threshold = 0.0
_m = ob_cube_002.modifiers.new('Mirror', 'MIRROR')
_m.mirror_object = ob_empty
ob_empty_004.parent = ob_empty
ob_empty_004.location = (-0.5485, -2.337, 0.5379)
ob_empty_004.delta_rotation_euler = (0.2578, -0.0, 0.0)
ob_empty_004.empty_display_size = 0.31
ob_empty_004.empty_image_offset = (0.0, 0.0)
ob_empty_004.show_in_front = True
ob_empty_004.lineart.crease_threshold = 0.0
ob_plane_007.parent = ob_empty_004
ob_plane_007.matrix_parent_inverse = Matrix(((1.0, 0.0, 0.0, -0.5485), (0.0, 0.967, 0.2549, 2.123), (0.0, -0.2549, 0.967, -1.116), (0.0, 0.0, 0.0, 1.0)))
ob_plane_007.location = (0.5485, -2.337, 0.5379)
ob_plane_007.lineart.crease_threshold = 0.0
_m = ob_plane_007.modifiers.new('Mirror', 'MIRROR')
_m = ob_plane_007.modifiers.new('EdgeSplit', 'EDGE_SPLIT')
ob_empty_003.parent = ob_empty
ob_empty_003.location = (0.5485, -2.337, 0.5379)
ob_empty_003.delta_rotation_euler = (0.2578, -0.0, 0.0)
ob_empty_003.empty_display_size = 0.31
ob_empty_003.empty_image_offset = (0.0, 0.0)
ob_empty_003.show_in_front = True
ob_empty_003.lineart.crease_threshold = 0.0
ob_plane_006.parent = ob_empty_003
ob_plane_006.matrix_parent_inverse = Matrix(((1.0, 0.0, 0.0, -0.5485), (0.0, 0.967, 0.2549, 2.123), (0.0, -0.2549, 0.967, -1.116), (0.0, 0.0, 0.0, 1.0)))
ob_plane_006.location = (0.5485, -2.337, 0.5379)
ob_plane_006.lineart.crease_threshold = 0.0
_m = ob_plane_006.modifiers.new('Mirror', 'MIRROR')
_m = ob_plane_006.modifiers.new('EdgeSplit', 'EDGE_SPLIT')
ob_empty_002.parent = ob_empty
ob_empty_002.location = (1.556, -1.417, 0.1888)
ob_empty_002.delta_rotation_euler = (0.0, 0.0, -0.4458)
ob_empty_002.empty_display_size = 0.35
ob_empty_002.empty_image_offset = (0.0, 0.0)
ob_empty_002.show_in_front = True
ob_empty_002.lineart.crease_threshold = 0.0
ob_plane_009.parent = ob_empty_002
ob_plane_009.matrix_parent_inverse = Matrix(((0.9023, -0.4312, 0.0, -2.015), (0.4312, 0.9023, 0.0, 0.6077), (1.49e-08, -3.725e-09, 1.0, -0.1888), (0.0, 0.0, 0.0, 1.0)))
ob_plane_009.location = (1.556, -1.417, 0.1888)
ob_plane_009.lineart.crease_threshold = 0.0
_m = ob_plane_009.modifiers.new('EdgeSplit', 'EDGE_SPLIT')
_m.split_angle = 1.028
_m.use_edge_angle = False
ob_plane_000.parent = ob_empty
ob_plane_000.location = (-0.9775, -1.301, 0.2012)
ob_plane_000.lineart.crease_threshold = 0.0
_m = ob_plane_000.modifiers.new('EdgeSplit', 'EDGE_SPLIT')
_m.split_angle = 1.028
_m.use_edge_angle = False
ob_plane_003.parent = ob_empty
ob_plane_003.location = (0.0, 0.0, 0.2097)
ob_plane_003.lineart.crease_threshold = 0.0
_m = ob_plane_003.modifiers.new('Mirror', 'MIRROR')
_m = ob_plane_003.modifiers.new('EdgeSplit', 'EDGE_SPLIT')
_m.split_angle = 1.028
_m.use_edge_angle = False
ob_plane_002.parent = ob_empty
ob_plane_002.location = (0.0, 0.0, 0.0)
ob_plane_002.lineart.crease_threshold = 0.0
_m = ob_plane_002.modifiers.new('Mirror', 'MIRROR')
_m = ob_plane_002.modifiers.new('EdgeSplit', 'EDGE_SPLIT')
ob_cylinder.parent = ob_empty
ob_cylinder.location = (0.2536, -2.284, 0.08721)
ob_cylinder.rotation_euler = (1.571, -0.0, 0.0)
ob_cylinder.scale = (0.1372, 0.1372, 0.1372)
ob_cylinder.lineart.crease_threshold = 0.0
_m = ob_cylinder.modifiers.new('EdgeSplit', 'EDGE_SPLIT')
_m.split_angle = 0.5794
_m = ob_cylinder.modifiers.new('Mirror', 'MIRROR')
_m.mirror_object = ob_empty
ob_cube_001.parent = ob_empty
ob_cube_001.location = (0.2536, -2.284, 0.08721)
ob_cube_001.lineart.crease_threshold = 0.0
_m = ob_cube_001.modifiers.new('Mirror', 'MIRROR')
_m.mirror_object = ob_empty
ob_cube_004.parent = ob_cube_002
ob_cube_004.matrix_parent_inverse = Matrix(((1.0, 0.0, 0.0, -0.9), (0.0, 1.0, 0.0, 0.7126), (0.0, 0.0, 1.0, -0.1968), (0.0, 0.0, 0.0, 1.0)))
ob_cube_004.location = (0.8363, -0.1243, 0.08152)
ob_cube_004.lineart.crease_threshold = 0.0
_m = ob_cube_004.modifiers.new('Mirror', 'MIRROR')
_m.mirror_object = ob_cube_002
_m = ob_cube_004.modifiers.new('Mirror.001', 'MIRROR')
_m.mirror_object = ob_empty
ob_cylinder_001.parent = ob_cube_002
ob_cylinder_001.matrix_parent_inverse = Matrix(((1.0, 0.0, 0.0, -0.9), (0.0, 1.0, 0.0, 0.7126), (0.0, 0.0, 1.0, -0.1968), (0.0, 0.0, 0.0, 1.0)))
ob_cylinder_001.location = (0.9, -0.6243, 0.02448)
ob_cylinder_001.rotation_euler = (-1.571, 0.0, 0.0)
ob_cylinder_001.scale = (0.09624, 0.09624, 0.9194)
ob_cylinder_001.lineart.crease_threshold = 0.0
_m = ob_cylinder_001.modifiers.new('Mirror', 'MIRROR')
_m.mirror_object = ob_empty
ob_cube_007.parent = ob_plane_002
ob_cube_007.location = (0.5485, -2.388, 1.204)
ob_cube_007.scale = (0.616, 1.0, 1.0)
ob_cube_007.lineart.crease_threshold = 0.0
_m = ob_cube_007.modifiers.new('Mirror', 'MIRROR')
_m.mirror_object = ob_empty
ob_lamp.location = (4.0, 1.0, 6.0)
ob_lamp.rotation_euler = (0.6981, 0.08727, 1.833)
ob_lamp.lock_rotations_4d = False
ob_lamp.empty_display_type = 'ARROWS'
ob_lamp.color = (0.0, 0.0, 0.0, 0.0)
ob_lamp.hide_viewport = True
ob_lamp.lineart.crease_threshold = 0.0
ob_f_15_schematic_003.location = (0.0, 0.0, 3.165)
ob_f_15_schematic_003.rotation_euler = (0.0, -0.0, -1.571)
ob_f_15_schematic_003.lineart.crease_threshold = 0.0
ob_f_15_schematic_002.location = (-2.309e-14, -6.0, 1.49e-08)
ob_f_15_schematic_002.rotation_euler = (1.571, -1.51e-07, -3.142)
ob_f_15_schematic_002.lineart.crease_threshold = 0.0
ob_f_15_schematic_001.location = (7.0, 3.581e-14, 0.0)
ob_f_15_schematic_001.rotation_euler = (-1.571, 3.142, 1.571)
ob_f_15_schematic_001.lineart.crease_threshold = 0.0
ob_f_15_schematic.location = (0.0, 3.553e-15, -3.0)
ob_f_15_schematic.rotation_euler = (0.0, -0.0, -1.571)
ob_f_15_schematic.lineart.crease_threshold = 0.0

# ---- collection membership
col_collection_1.objects.link(ob_empty_005)
col_collection_1.objects.link(ob_empty)
col_collection_1.objects.link(ob_empty_007)
col_collection_1.objects.link(ob_plane_004)
col_collection_1.objects.link(ob_plane_008)
col_collection_1.objects.link(ob_empty_006)
col_collection_1.objects.link(ob_plane_001)
col_collection_1.objects.link(ob_empty_001)
col_collection_1.objects.link(ob_plane_005)
col_collection_1.objects.link(ob_cube_005)
col_collection_1.objects.link(ob_cube_006)
col_collection_1.objects.link(ob_cube_003)
col_collection_1.objects.link(ob_cube_002)
col_collection_1.objects.link(ob_empty_004)
col_collection_1.objects.link(ob_plane_007)
col_collection_1.objects.link(ob_empty_003)
col_collection_1.objects.link(ob_plane_006)
col_collection_1.objects.link(ob_empty_002)
col_collection_1.objects.link(ob_plane_009)
col_collection_1.objects.link(ob_plane_000)
col_collection_1.objects.link(ob_plane_003)
col_collection_1.objects.link(ob_plane_002)
col_collection_1.objects.link(ob_cylinder)
col_collection_1.objects.link(ob_cube_001)
col_collection_1.objects.link(ob_cube_004)
col_collection_1.objects.link(ob_cylinder_001)
col_collection_1.objects.link(ob_cube_007)
col_collection_1.objects.link(ob_lamp)
col_collection_2.objects.link(ob_f_15_schematic_003)
col_collection_2.objects.link(ob_f_15_schematic_002)
col_collection_2.objects.link(ob_f_15_schematic_001)
col_collection_2.objects.link(ob_f_15_schematic)

# ---- scene / render settings (as saved in the file)
scene.frame_start = 0; scene.frame_end = 60; scene.frame_set(0)
scene.render.engine = 'BLENDER_EEVEE_NEXT'
scene.render.resolution_percentage = 50
scene.render.dither_intensity = 0.0
scene.render.film_transparent = True
scene.cycles.use_denoising = False
scene.cycles.samples = 128
scene.cycles.sampling_pattern = 'TABULATED_SOBOL'
scene.cycles.light_sampling_threshold = 0.0
scene.cycles.use_adaptive_sampling = False
scene.cycles.use_light_tree = False
scene.cycles.blur_glossy = 0.0
scene.cycles.sample_clamp_indirect = 0.0
scene.view_settings.view_transform = 'Standard'
bpy.context.view_layer.update()

# ---- added for rendering (the .blend has no active camera): camera
cam_auto = bpy.data.cameras.new('AutoCamera')
cam_auto.lens = 50.0
cam_auto.sensor_width = 36.0
cam_auto.clip_end = 1000.0
ob_auto_camera = bpy.data.objects.new('AutoCamera', cam_auto)
scene.collection.objects.link(ob_auto_camera)
ob_auto_camera.location = (20.6286, -25.2886, 17.0611)
ob_auto_camera.rotation_euler = (1.09748, -7.21219e-08, 0.694738)
scene.camera = ob_auto_camera
bpy.context.view_layer.update()
